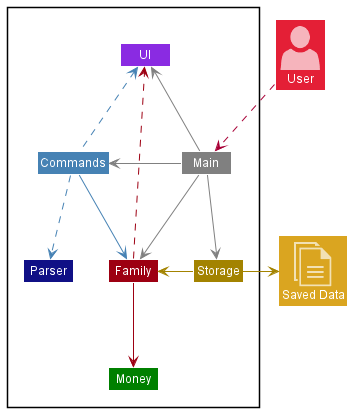

The diagram above was rendered by PlantUML. Its source (embedded in the PNG):
@startuml
!include <office/Concepts/globe_internet>
!include <office/Concepts/documents>
!include <office/Users/user>
!include style.puml

Package " "<<Rectangle>>{
    Class UI UI_COLOR
    Class Commands COMMAND_COLOR
    Class Storage STORAGE_COLOR
    Class Family MODEL_COLOR
    Class Money MONEY_COLOR
    Class Main #grey
    Class Parser LOGIC_COLOR
}

Class "<$user>\nUser" as User MODEL_COLOR_T2
Class "<$documents>\nSaved Data" as File STORAGE_COLOR_T3

Main -left[#grey]->UI
Main -down[#grey]->Family
Main -left[#grey]->Commands
Main -right[#grey]->Storage

Commands -up[COMMAND_COLOR].>UI
Commands -[COMMAND_COLOR]->Family
Commands -down[COMMAND_COLOR].>Parser

Family -[MODEL_COLOR]->Money
Family -[MODEL_COLOR].> UI

Storage -left[STORAGE_COLOR]->Family
Storage -right[STORAGE_COLOR]->File

User .D.> Main
@enduml